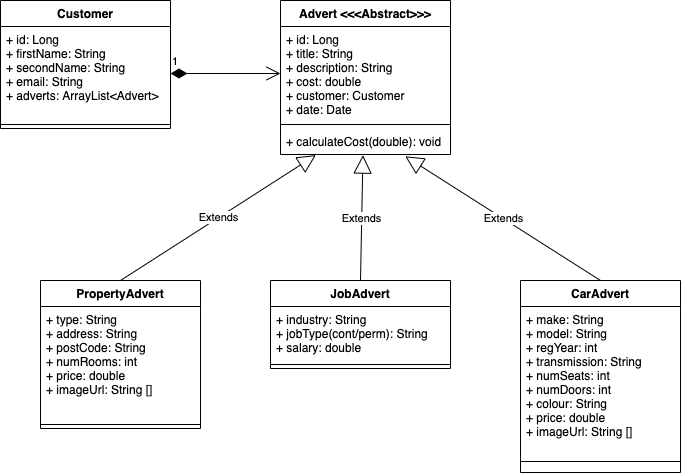

The diagram above was exported from draw.io. Its source (the exported page's mxGraphModel, read from the mxfile embedded in the PNG):
<mxGraphModel dx="934" dy="516" grid="1" gridSize="10" guides="1" tooltips="1" connect="1" arrows="1" fold="1" page="1" pageScale="1" pageWidth="827" pageHeight="1169" math="0" shadow="0">
  <root>
    <mxCell id="0" />
    <mxCell id="1" parent="0" />
    <mxCell id="yI2RLJAyv01eiAfprhky-1" value="Customer" style="swimlane;fontStyle=1;align=center;verticalAlign=top;childLayout=stackLayout;horizontal=1;startSize=26;horizontalStack=0;resizeParent=1;resizeParentMax=0;resizeLast=0;collapsible=1;marginBottom=0;" parent="1" vertex="1">
      <mxGeometry x="70" y="80" width="170" height="128" as="geometry" />
    </mxCell>
    <mxCell id="yI2RLJAyv01eiAfprhky-2" value="+ id: Long&#10;+ firstName: String&#10;+ secondName: String&#10;+ email: String&#10;+ adverts: ArrayList&lt;Advert&gt;" style="text;strokeColor=none;fillColor=none;align=left;verticalAlign=top;spacingLeft=4;spacingRight=4;overflow=hidden;rotatable=0;points=[[0,0.5],[1,0.5]];portConstraint=eastwest;" parent="yI2RLJAyv01eiAfprhky-1" vertex="1">
      <mxGeometry y="26" width="170" height="94" as="geometry" />
    </mxCell>
    <mxCell id="yI2RLJAyv01eiAfprhky-3" value="" style="line;strokeWidth=1;fillColor=none;align=left;verticalAlign=middle;spacingTop=-1;spacingLeft=3;spacingRight=3;rotatable=0;labelPosition=right;points=[];portConstraint=eastwest;" parent="yI2RLJAyv01eiAfprhky-1" vertex="1">
      <mxGeometry y="120" width="170" height="8" as="geometry" />
    </mxCell>
    <mxCell id="yI2RLJAyv01eiAfprhky-5" value="Advert &lt;&lt;&lt;Abstract&gt;&gt;&gt;" style="swimlane;fontStyle=1;align=center;verticalAlign=top;childLayout=stackLayout;horizontal=1;startSize=26;horizontalStack=0;resizeParent=1;resizeParentMax=0;resizeLast=0;collapsible=1;marginBottom=0;" parent="1" vertex="1">
      <mxGeometry x="350" y="80" width="170" height="154" as="geometry" />
    </mxCell>
    <mxCell id="yI2RLJAyv01eiAfprhky-6" value="+ id: Long&#10;+ title: String &#10;+ description: String&#10;+ cost: double&#10;+ customer: Customer&#10;+ date: Date" style="text;strokeColor=none;fillColor=none;align=left;verticalAlign=top;spacingLeft=4;spacingRight=4;overflow=hidden;rotatable=0;points=[[0,0.5],[1,0.5]];portConstraint=eastwest;" parent="yI2RLJAyv01eiAfprhky-5" vertex="1">
      <mxGeometry y="26" width="170" height="94" as="geometry" />
    </mxCell>
    <mxCell id="yI2RLJAyv01eiAfprhky-7" value="" style="line;strokeWidth=1;fillColor=none;align=left;verticalAlign=middle;spacingTop=-1;spacingLeft=3;spacingRight=3;rotatable=0;labelPosition=right;points=[];portConstraint=eastwest;" parent="yI2RLJAyv01eiAfprhky-5" vertex="1">
      <mxGeometry y="120" width="170" height="8" as="geometry" />
    </mxCell>
    <mxCell id="yI2RLJAyv01eiAfprhky-8" value="+ calculateCost(double): void" style="text;strokeColor=none;fillColor=none;align=left;verticalAlign=top;spacingLeft=4;spacingRight=4;overflow=hidden;rotatable=0;points=[[0,0.5],[1,0.5]];portConstraint=eastwest;" parent="yI2RLJAyv01eiAfprhky-5" vertex="1">
      <mxGeometry y="128" width="170" height="26" as="geometry" />
    </mxCell>
    <mxCell id="yI2RLJAyv01eiAfprhky-9" value="PropertyAdvert" style="swimlane;fontStyle=1;align=center;verticalAlign=top;childLayout=stackLayout;horizontal=1;startSize=26;horizontalStack=0;resizeParent=1;resizeParentMax=0;resizeLast=0;collapsible=1;marginBottom=0;" parent="1" vertex="1">
      <mxGeometry x="110" y="360" width="160" height="148" as="geometry" />
    </mxCell>
    <mxCell id="yI2RLJAyv01eiAfprhky-10" value="+ type: String&#10;+ address: String&#10;+ postCode: String&#10;+ numRooms: int&#10;+ price: double&#10;+ imageUrl: String []" style="text;strokeColor=none;fillColor=none;align=left;verticalAlign=top;spacingLeft=4;spacingRight=4;overflow=hidden;rotatable=0;points=[[0,0.5],[1,0.5]];portConstraint=eastwest;" parent="yI2RLJAyv01eiAfprhky-9" vertex="1">
      <mxGeometry y="26" width="160" height="114" as="geometry" />
    </mxCell>
    <mxCell id="yI2RLJAyv01eiAfprhky-11" value="" style="line;strokeWidth=1;fillColor=none;align=left;verticalAlign=middle;spacingTop=-1;spacingLeft=3;spacingRight=3;rotatable=0;labelPosition=right;points=[];portConstraint=eastwest;" parent="yI2RLJAyv01eiAfprhky-9" vertex="1">
      <mxGeometry y="140" width="160" height="8" as="geometry" />
    </mxCell>
    <mxCell id="yI2RLJAyv01eiAfprhky-22" value="1" style="endArrow=open;html=1;endSize=12;startArrow=diamondThin;startSize=14;startFill=1;edgeStyle=orthogonalEdgeStyle;align=left;verticalAlign=bottom;entryX=0;entryY=0.5;entryDx=0;entryDy=0;exitX=1;exitY=0.5;exitDx=0;exitDy=0;" parent="1" source="yI2RLJAyv01eiAfprhky-2" target="yI2RLJAyv01eiAfprhky-6" edge="1">
      <mxGeometry x="-1" y="3" relative="1" as="geometry">
        <mxPoint x="210" y="300" as="sourcePoint" />
        <mxPoint x="370" y="153" as="targetPoint" />
      </mxGeometry>
    </mxCell>
    <mxCell id="yI2RLJAyv01eiAfprhky-23" value="JobAdvert" style="swimlane;fontStyle=1;align=center;verticalAlign=top;childLayout=stackLayout;horizontal=1;startSize=26;horizontalStack=0;resizeParent=1;resizeParentMax=0;resizeLast=0;collapsible=1;marginBottom=0;" parent="1" vertex="1">
      <mxGeometry x="340" y="360" width="180" height="88" as="geometry" />
    </mxCell>
    <mxCell id="yI2RLJAyv01eiAfprhky-24" value="+ industry: String&#10;+ jobType(cont/perm): String&#10;+ salary: double" style="text;strokeColor=none;fillColor=none;align=left;verticalAlign=top;spacingLeft=4;spacingRight=4;overflow=hidden;rotatable=0;points=[[0,0.5],[1,0.5]];portConstraint=eastwest;" parent="yI2RLJAyv01eiAfprhky-23" vertex="1">
      <mxGeometry y="26" width="180" height="54" as="geometry" />
    </mxCell>
    <mxCell id="yI2RLJAyv01eiAfprhky-25" value="" style="line;strokeWidth=1;fillColor=none;align=left;verticalAlign=middle;spacingTop=-1;spacingLeft=3;spacingRight=3;rotatable=0;labelPosition=right;points=[];portConstraint=eastwest;" parent="yI2RLJAyv01eiAfprhky-23" vertex="1">
      <mxGeometry y="80" width="180" height="8" as="geometry" />
    </mxCell>
    <mxCell id="yI2RLJAyv01eiAfprhky-26" value="CarAdvert" style="swimlane;fontStyle=1;align=center;verticalAlign=top;childLayout=stackLayout;horizontal=1;startSize=26;horizontalStack=0;resizeParent=1;resizeParentMax=0;resizeLast=0;collapsible=1;marginBottom=0;" parent="1" vertex="1">
      <mxGeometry x="590" y="360" width="160" height="192" as="geometry" />
    </mxCell>
    <mxCell id="yI2RLJAyv01eiAfprhky-27" value="+ make: String&#10;+ model: String&#10;+ regYear: int&#10;+ transmission: String&#10;+ numSeats: int&#10;+ numDoors: int&#10;+ colour: String&#10;+ price: double&#10;+ imageUrl: String []" style="text;strokeColor=none;fillColor=none;align=left;verticalAlign=top;spacingLeft=4;spacingRight=4;overflow=hidden;rotatable=0;points=[[0,0.5],[1,0.5]];portConstraint=eastwest;" parent="yI2RLJAyv01eiAfprhky-26" vertex="1">
      <mxGeometry y="26" width="160" height="144" as="geometry" />
    </mxCell>
    <mxCell id="yI2RLJAyv01eiAfprhky-28" value="" style="line;strokeWidth=1;fillColor=none;align=left;verticalAlign=middle;spacingTop=-1;spacingLeft=3;spacingRight=3;rotatable=0;labelPosition=right;points=[];portConstraint=eastwest;" parent="yI2RLJAyv01eiAfprhky-26" vertex="1">
      <mxGeometry y="170" width="160" height="22" as="geometry" />
    </mxCell>
    <mxCell id="yI2RLJAyv01eiAfprhky-29" value="Extends" style="endArrow=block;endSize=16;endFill=0;html=1;entryX=0.208;entryY=1.023;entryDx=0;entryDy=0;entryPerimeter=0;exitX=0.5;exitY=0;exitDx=0;exitDy=0;" parent="1" source="yI2RLJAyv01eiAfprhky-9" target="yI2RLJAyv01eiAfprhky-8" edge="1">
      <mxGeometry width="160" relative="1" as="geometry">
        <mxPoint x="370" y="350" as="sourcePoint" />
        <mxPoint x="530" y="350" as="targetPoint" />
      </mxGeometry>
    </mxCell>
    <mxCell id="yI2RLJAyv01eiAfprhky-30" value="Extends" style="endArrow=block;endSize=16;endFill=0;html=1;entryX=0.485;entryY=1.023;entryDx=0;entryDy=0;entryPerimeter=0;exitX=0.5;exitY=0;exitDx=0;exitDy=0;" parent="1" source="yI2RLJAyv01eiAfprhky-23" target="yI2RLJAyv01eiAfprhky-8" edge="1">
      <mxGeometry width="160" relative="1" as="geometry">
        <mxPoint x="200" y="370" as="sourcePoint" />
        <mxPoint x="395.3599999999999" y="224.59799999999996" as="targetPoint" />
      </mxGeometry>
    </mxCell>
    <mxCell id="yI2RLJAyv01eiAfprhky-31" value="Extends" style="endArrow=block;endSize=16;endFill=0;html=1;exitX=0.5;exitY=0;exitDx=0;exitDy=0;entryX=0.734;entryY=1.068;entryDx=0;entryDy=0;entryPerimeter=0;" parent="1" source="yI2RLJAyv01eiAfprhky-26" target="yI2RLJAyv01eiAfprhky-8" edge="1">
      <mxGeometry width="160" relative="1" as="geometry">
        <mxPoint x="210" y="380" as="sourcePoint" />
        <mxPoint x="480" y="220" as="targetPoint" />
      </mxGeometry>
    </mxCell>
  </root>
</mxGraphModel>